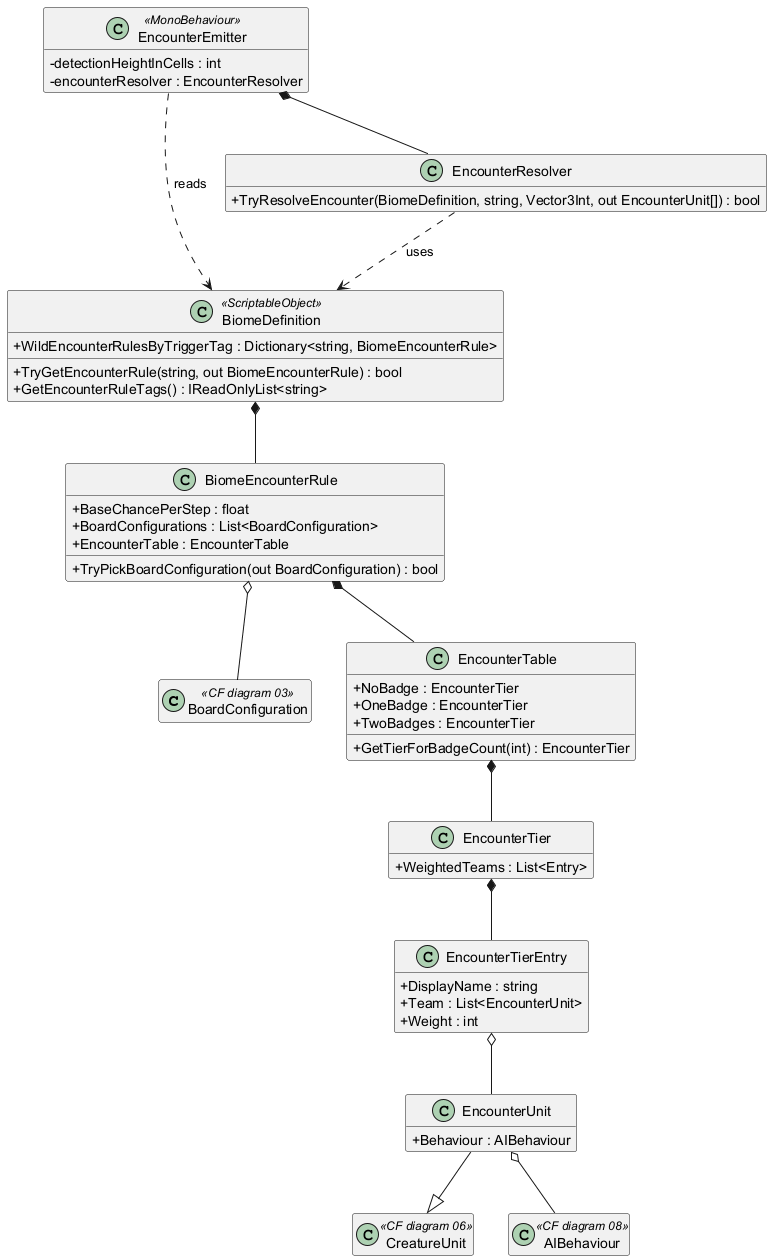

The diagram above was rendered by PlantUML. Its source (embedded in the PNG):
@startuml Encounter & Biome System

skinparam classAttributeIconSize 0
hide empty members

class BoardConfiguration <<CF diagram 03>> {}
class CreatureUnit <<CF diagram 06>> {}
class AIBehaviour <<CF diagram 08>> {}

class EncounterUnit {
  +Behaviour : AIBehaviour
}

class EncounterTier {
  +WeightedTeams : List<Entry>
}

class EncounterTierEntry {
  +DisplayName : string
  +Team : List<EncounterUnit>
  +Weight : int
}

class EncounterTable {
  +NoBadge : EncounterTier
  +OneBadge : EncounterTier
  +TwoBadges : EncounterTier
  +GetTierForBadgeCount(int) : EncounterTier
}

class BiomeEncounterRule {
  +BaseChancePerStep : float
  +BoardConfigurations : List<BoardConfiguration>
  +EncounterTable : EncounterTable
  +TryPickBoardConfiguration(out BoardConfiguration) : bool
}

class BiomeDefinition <<ScriptableObject>> {
  +WildEncounterRulesByTriggerTag : Dictionary<string, BiomeEncounterRule>
  +TryGetEncounterRule(string, out BiomeEncounterRule) : bool
  +GetEncounterRuleTags() : IReadOnlyList<string>
}

class EncounterResolver {
  +TryResolveEncounter(BiomeDefinition, string, Vector3Int, out EncounterUnit[]) : bool
}

class EncounterEmitter <<MonoBehaviour>> {
  -detectionHeightInCells : int
  -encounterResolver : EncounterResolver
}

EncounterUnit --|> CreatureUnit
EncounterUnit o-- AIBehaviour
EncounterTier *-- EncounterTierEntry
EncounterTierEntry o-- EncounterUnit
EncounterTable *-- EncounterTier
BiomeEncounterRule *-- EncounterTable
BiomeEncounterRule o-- BoardConfiguration
BiomeDefinition *-- BiomeEncounterRule
EncounterResolver ..> BiomeDefinition : uses
EncounterEmitter *-- EncounterResolver
EncounterEmitter ..> BiomeDefinition : reads

@enduml